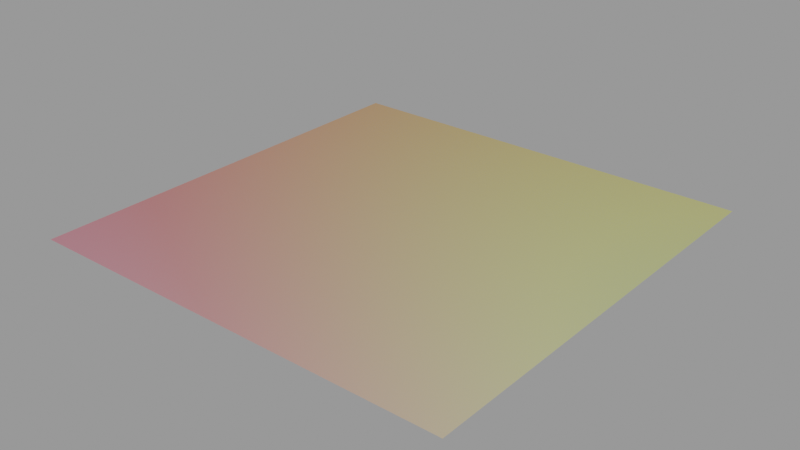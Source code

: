 # Source: iridescent_01.blend  (saved by Blender 3.0.42; exported with 4.5.12 LTS)
import bpy
from mathutils import Matrix  # noqa: F401  (used for matrix-valued properties, if any)

bpy.ops.wm.read_factory_settings(use_empty=True)
scene = bpy.context.scene
scene.name = 'Scene'

# ---- collections
col_collection = bpy.data.collections.new('Collection'); scene.collection.children.link(col_collection)

# ---- materials (node trees are filled in below, after node groups)
mat_iridescent_01 = bpy.data.materials.new('iridescent_01')
mat_iridescent_01.use_backface_culling = True

# ---- node groups
ng_iridescent = bpy.data.node_groups.new('Iridescent', 'ShaderNodeTree')
_s = ng_iridescent.interface.new_socket(name='Shader', in_out='OUTPUT', socket_type='NodeSocketShader')
_s = ng_iridescent.interface.new_socket(name='Iridescence Intensity', in_out='INPUT', socket_type='NodeSocketFloat')
_s.subtype = 'FACTOR'
_s.default_value = 1.0
_s.min_value = 0.0
_s.max_value = 10.0
_s = ng_iridescent.interface.new_socket(name='Iridescence Animation', in_out='INPUT', socket_type='NodeSocketFloat')
_s.min_value = -1000.0
_s.max_value = 1000.0
_s = ng_iridescent.interface.new_socket(name='Roughness', in_out='INPUT', socket_type='NodeSocketFloat')
_s.subtype = 'FACTOR'
_s.min_value = 0.0
_s.max_value = 1.0
_s = ng_iridescent.interface.new_socket(name='Texture Scale', in_out='INPUT', socket_type='NodeSocketFloat')
_s.default_value = 2.01
_s.min_value = -1000.0
_s.max_value = 1000.0
_s = ng_iridescent.interface.new_socket(name='Blend', in_out='INPUT', socket_type='NodeSocketFloat')
_s.default_value = 0.06
_s.min_value = 0.0
_s.max_value = 1.0
_s = ng_iridescent.interface.new_socket(name='Main Color', in_out='INPUT', socket_type='NodeSocketColor')
_s.default_value = (0.02184, 0.008801, 0.02286, 1.0)
_s = ng_iridescent.interface.new_socket(name='Metallic', in_out='INPUT', socket_type='NodeSocketFloat')
_s.subtype = 'FACTOR'
_s.default_value = 1.0
_s.min_value = 0.0
_s.max_value = 1.0
_N = ng_iridescent.nodes; _L = ng_iridescent.links
n0 = _N.new('ShaderNodeTexCoord'); n0.name = 'Texture Coordinate'; n0.location = (-744, -410)
n1 = _N.new('ShaderNodeTexNoise'); n1.name = 'Noise Texture'; n1.location = (-441, -342)
n1.noise_dimensions = '4D'
n1.inputs[3].default_value = 0.0
n1.inputs[4].default_value = 0.0
n2 = _N.new('ShaderNodeMapRange'); n2.name = 'Map Range'; n2.location = (-272, -345)
n2.inputs[1].default_value = 0.25
n2.inputs[2].default_value = 0.75
n3 = _N.new('NodeGroupInput'); n3.name = 'Group Input'; n3.location = (-1008, -47)
n4 = _N.new('ShaderNodeMath'); n4.name = 'Math'; n4.location = (-60, 496)
n4.operation = 'MULTIPLY'
n4.inputs[2].default_value = 0.0
n5 = _N.new('ShaderNodeLayerWeight'); n5.name = 'Layer Weight'; n5.location = (-253, 513)
n6 = _N.new('ShaderNodeValToRGB'); n6.name = 'ColorRamp'; n6.location = (-63, -138)
n6.color_ramp.hue_interpolation = 'FAR'
n6.color_ramp.color_mode = 'HSV'
while len(n6.color_ramp.elements) > 1: n6.color_ramp.elements.remove(n6.color_ramp.elements[-1])
n6.color_ramp.elements[0].position = 0.0; n6.color_ramp.elements[0].color = (0.0, 0.001619, 1.0, 1.0)
_e = n6.color_ramp.elements.new(1.0); _e.color = (0.009551, 0.0, 1.0, 1.0)
n7 = _N.new('NodeGroupOutput'); n7.name = 'Group Output'; n7.location = (1314, 55)
n8 = _N.new('ShaderNodeBsdfAnisotropic'); n8.name = 'Glossy BSDF'; n8.location = (620, -509)
n8.distribution = 'GGX'
n9 = _N.new('ShaderNodeBsdfPrincipled'); n9.name = 'Principled BSDF'; n9.location = (600, 202)
n9.distribution = 'GGX'
n9.subsurface_method = 'RANDOM_WALK_SKIN'
n9.inputs[3].default_value = 1.45
n9.inputs[27].default_value = (0.0, 0.0, 0.0, 1.0)
n9.inputs[28].default_value = 1.0
n10 = _N.new('ShaderNodeMixShader'); n10.name = 'Mix Shader'; n10.location = (974, -34)
n11 = _N.new('ShaderNodeMath'); n11.name = 'Math.001'; n11.location = (180, 272)
n11.operation = 'POWER'
n11.inputs[1].default_value = 0.28
_L.new(n5.outputs[1], n4.inputs[0])
_L.new(n1.outputs[0], n2.inputs[0])
_L.new(n3.outputs[1], n1.inputs[1])
_L.new(n3.outputs[4], n5.inputs[0])
_L.new(n2.outputs[0], n6.inputs[0])
_L.new(n0.outputs[6], n1.inputs[0])
_L.new(n3.outputs[3], n1.inputs[2])
_L.new(n4.outputs[0], n11.inputs[0])
_L.new(n6.outputs[0], n8.inputs[0])
_L.new(n3.outputs[0], n4.inputs[1])
_L.new(n3.outputs[2], n8.inputs[1])
_L.new(n3.outputs[2], n9.inputs[2])
_L.new(n3.outputs[6], n9.inputs[1])
_L.new(n8.outputs[0], n10.inputs[2])
_L.new(n9.outputs[0], n10.inputs[1])
_L.new(n11.outputs[0], n10.inputs[0])
_L.new(n3.outputs[5], n9.inputs[0])
_L.new(n10.outputs[0], n7.inputs[0])
n7.is_active_output = True

# ---- material node trees
mat_iridescent_01.use_nodes = True; mat_iridescent_01.node_tree.nodes.clear()
_N = mat_iridescent_01.node_tree.nodes; _L = mat_iridescent_01.node_tree.links
n0 = _N.new('ShaderNodeOutputMaterial'); n0.name = 'Material Output'; n0.location = (372, 300)
n1 = _N.new('ShaderNodeGroup'); n1.name = 'Group'; n1.location = (54, 282)
n1.label = 'Iridescent'
n1.width = 212
n1.node_tree = ng_iridescent
n1.inputs[0].default_value = 2.068
n1.inputs[1].default_value = 4.01
n1.inputs[2].default_value = 0.1204
n1.inputs[3].default_value = 1.1
n1.inputs[4].default_value = 0.15
n1.inputs[5].default_value = (1.0, 1.0, 1.0, 1.0)
n1.inputs[6].default_value = 0.0
_L.new(n1.outputs[0], n0.inputs[0])
n0.is_active_output = True

# ---- meshes
me_plane = bpy.data.meshes.new('Plane')
me_plane.from_pydata([(-1.0, -1.0, 0.0), (1.0, -1.0, 0.0), (-1.0, 1.0, 0.0), (1.0, 1.0, 0.0)], [], [(0, 1, 3, 2)])
_uv = me_plane.uv_layers.new(name='UVMap')
_uv.uv.foreach_set('vector', [0.0, 0.0, 1.0, 0.0, 1.0, 1.0, 0.0, 1.0])
me_plane.materials.append(mat_iridescent_01)
me_plane.use_remesh_fix_poles = True
me_plane.use_remesh_preserve_attributes = False
me_plane.update()

# ---- objects
ob_plane = bpy.data.objects.new('Plane', me_plane)

# ---- transforms, parenting, visibility, modifiers, constraints
ob_plane.location = (0.0, 0.0, 0.0)
ob_plane.cycles.use_adaptive_subdivision = True
_m = ob_plane.modifiers.new('Subdivision', 'SUBSURF')
_m.subdivision_type = 'SIMPLE'

# ---- collection membership
col_collection.objects.link(ob_plane)

# ---- scene / render settings (as saved in the file)
scene.frame_start = 1; scene.frame_end = 250; scene.frame_set(8)
scene.render.engine = 'CYCLES'
scene.cycles.feature_set = 'EXPERIMENTAL'
scene.cycles.use_denoising = False
scene.cycles.sampling_pattern = 'TABULATED_SOBOL'
scene.cycles.use_light_tree = False
scene.eevee.use_taa_reprojection = False
scene.view_settings.view_transform = 'Filmic'
bpy.context.view_layer.update()

# ---- added for rendering (the .blend has no active camera and no usable light): camera, sun + grey world if the file has none
cam_auto = bpy.data.cameras.new('AutoCamera')
cam_auto.lens = 50.0
cam_auto.sensor_width = 36.0
cam_auto.clip_end = 1000.0
ob_auto_camera = bpy.data.objects.new('AutoCamera', cam_auto)
scene.collection.objects.link(ob_auto_camera)
ob_auto_camera.location = (2.61693, -3.14032, 2.09354)
ob_auto_camera.rotation_euler = (1.09748, -7.21219e-08, 0.694738)
scene.camera = ob_auto_camera
light_auto_sun = bpy.data.lights.new('AutoSun', 'SUN')
light_auto_sun.energy = 3.0
light_auto_sun.angle = 0.0523599
ob_auto_sun = bpy.data.objects.new('AutoSun', light_auto_sun)
scene.collection.objects.link(ob_auto_sun)
ob_auto_sun.rotation_euler = (0.872665, 0.174533, 0.523599)
if scene.world is None:
    world_auto = bpy.data.worlds.new('AutoWorld')
    world_auto.color = (0.3, 0.3, 0.3)
    scene.world = world_auto
bpy.context.view_layer.update()
